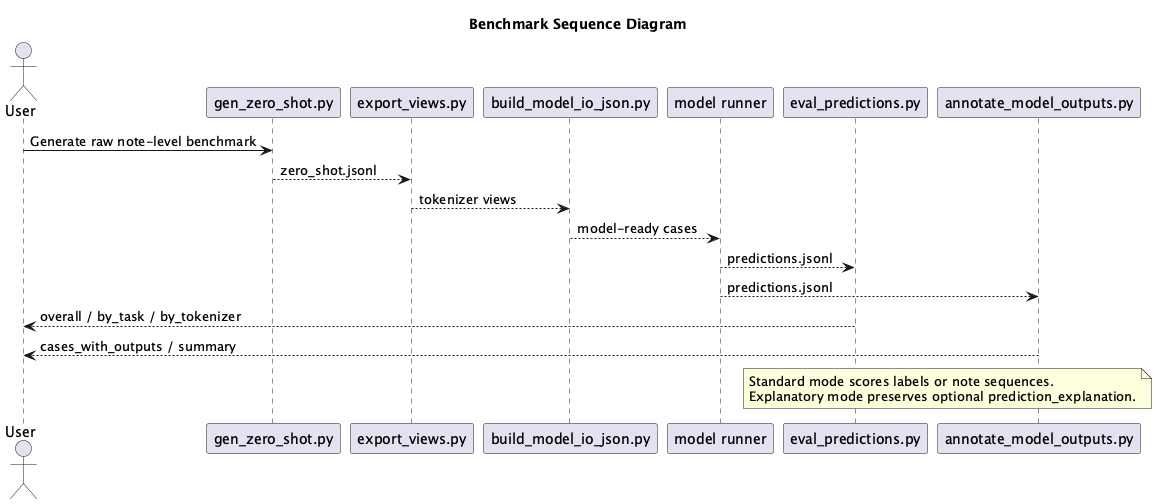

The diagram above was rendered by PlantUML. Its source (embedded in the PNG):
@startuml
title Benchmark Sequence Diagram

actor User as U
participant "gen_zero_shot.py" as G
participant "export_views.py" as V
participant "build_model_io_json.py" as C
participant "model runner" as R
participant "eval_predictions.py" as E
participant "annotate_model_outputs.py" as A

U -> G : Generate raw note-level benchmark
G --> V : zero_shot.jsonl
V --> C : tokenizer views
C --> R : model-ready cases
R --> E : predictions.jsonl
R --> A : predictions.jsonl
E --> U : overall / by_task / by_tokenizer
A --> U : cases_with_outputs / summary

note over E, A
Standard mode scores labels or note sequences.
Explanatory mode preserves optional prediction_explanation.
end note

@enduml